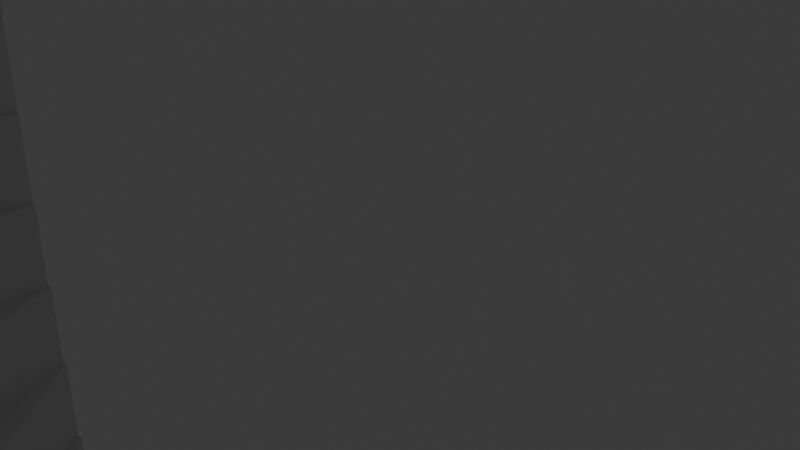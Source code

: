 # Source: RoundStairs.blend  (saved by Blender 4.2.66; exported with 4.5.12 LTS)
import bpy
from mathutils import Matrix  # noqa: F401  (used for matrix-valued properties, if any)

bpy.ops.wm.read_factory_settings(use_empty=True)
scene = bpy.context.scene
scene.name = 'Scene'

# ---- collections
col_collection = bpy.data.collections.new('Collection'); scene.collection.children.link(col_collection)

# ---- world
world_world = bpy.data.worlds.new('World'); scene.world = world_world
world_world.use_nodes = True; world_world.node_tree.nodes.clear()
_N = world_world.node_tree.nodes; _L = world_world.node_tree.links
n0 = _N.new('ShaderNodeOutputWorld'); n0.name = 'World Output'; n0.location = (300, 300)
n1 = _N.new('ShaderNodeBackground'); n1.name = 'Background'; n1.location = (10, 300)
n1.inputs[0].default_value = (0.05088, 0.05088, 0.05088, 1.0)
_L.new(n1.outputs[0], n0.inputs[0])
n0.is_active_output = True
world_world.color = (0.05088, 0.05088, 0.05088)
world_world.sun_shadow_jitter_overblur = 0.0

# ---- cameras
cam_camera = bpy.data.cameras.new('Camera')
cam_camera.clip_end = 100.0
cam_camera.ortho_scale = 7.314

# ---- lights
light_light = bpy.data.lights.new('Light', 'SUN')
light_light.angle = 0.1993
light_light.energy = 1.0
light_light.shadow_soft_size = 0.1
light_light.shadow_cascade_max_distance = 1000.0

# ---- meshes
me_cube_001 = bpy.data.meshes.new('Cube.001')
me_cube_001.from_pydata([(-1.0, -1.0, -1.0), (-1.0, -1.0, 1.0), (-1.0, 1.0, -1.0), (-1.0, 1.0, 1.0), (1.0, -1.0, -1.0), (1.0, -1.0, 1.0), (1.0, 1.0, -1.0), (1.0, 1.0, 1.0)], [], [(0, 1, 3, 2), (2, 3, 7, 6), (6, 7, 5, 4), (4, 5, 1, 0), (2, 6, 4, 0), (7, 3, 1, 5)])
_uv = me_cube_001.uv_layers.new(name='UVMap')
_uv.uv.foreach_set('vector', [0.375, 0.0, 0.625, 0.0, 0.625, 0.25, 0.375, 0.25, 0.375, 0.25, 0.625, 0.25, 0.625, 0.5, 0.375, 0.5, 0.375, 0.5, 0.625, 0.5, 0.625, 0.75, 0.375, 0.75, 0.375, 0.75, 0.625, 0.75, 0.625, 1.0, 0.375, 1.0, 0.125, 0.5, 0.375, 0.5, 0.375, 0.75, 0.125, 0.75, 0.625, 0.5, 0.875, 0.5, 0.875, 0.75, 0.625, 0.75])
me_cube_001.update()

# ---- curves / text
cu_b_ziercircle = bpy.data.curves.new('BézierCircle', 'CURVE')
cu_b_ziercircle.dimensions = '3D'
_sp = cu_b_ziercircle.splines.new('BEZIER'); _sp.bezier_points.add(3)
_sp.bezier_points.foreach_set('co', [-1.0, 0.0, 0.0, 0.0, 1.0, 0.0, 1.0, 0.0, 0.0, 0.0, -1.0, 0.0])
_sp.bezier_points.foreach_set('handle_left', [-1.0, -0.5521, 0.0, -0.5521, 1.0, 0.0, 1.0, 0.5521, 0.0, 0.5521, -1.0, 0.0])
_sp.bezier_points.foreach_set('handle_right', [-1.0, 0.5521, 0.0, 0.5521, 1.0, 0.0, 1.0, -0.5521, 0.0, -0.5521, -1.0, 0.0])
for _p, _l, _r in zip(_sp.bezier_points, ['AUTO', 'AUTO', 'AUTO', 'AUTO'], ['AUTO', 'AUTO', 'AUTO', 'AUTO']): _p.handle_left_type = _l; _p.handle_right_type = _r
_sp.order_u = 0
_sp.order_v = 0
_sp.use_cyclic_u = True
cu_b_ziercircle.use_path = True
cu_b_ziercircle.fill_mode = 'FULL'

# ---- objects
ob_light = bpy.data.objects.new('Light', light_light)
ob_camera = bpy.data.objects.new('Camera', cam_camera)
ob_cube = bpy.data.objects.new('Cube', me_cube_001)
ob_b_ziercircle = bpy.data.objects.new('BézierCircle', cu_b_ziercircle)

# ---- transforms, parenting, visibility, modifiers, constraints
ob_light.location = (-0.2003, -1.27, 2.021)
ob_light.rotation_euler = (0.6503, 0.05522, 0.9557)
ob_light.scale = (0.329, 0.329, 0.329)
ob_light.lock_rotations_4d = False
ob_light.empty_display_type = 'ARROWS'
ob_light.color = (0.0, 0.0, 0.0, 0.0)
ob_light.lineart.crease_threshold = 0.0
ob_camera.location = (-0.7179, 3.175, 2.49)
ob_camera.rotation_euler = (1.109, -0.0, -3.256)
ob_camera.scale = (0.329, 0.329, 0.329)
ob_camera.lock_rotations_4d = False
ob_camera.empty_display_type = 'ARROWS'
ob_camera.color = (0.0, 0.0, 0.0, 0.0)
ob_camera.display_type = 'WIRE'
ob_camera.lineart.crease_threshold = 0.0
ob_cube.location = (-0.7497, -0.4732, 0.07895)
ob_cube.rotation_euler = (0.0, -0.0, -0.8696)
ob_cube.scale = (0.01635, 0.7163, 0.1408)
_m = ob_cube.modifiers.new('Array', 'ARRAY')
_m.count = 13
_m.curve = ob_b_ziercircle
_m.constant_offset_displace = (0.73, 0.0, 3.03)
_m.relative_offset_displace = (1.0, 0.0, 1.0)
_m = ob_cube.modifiers.new('Curve', 'CURVE')
_m.object = ob_b_ziercircle
ob_b_ziercircle.location = (-0.006938, 0.02881, -4.657e-09)
ob_b_ziercircle.rotation_euler = (0.0, -0.0, -0.8696)
ob_b_ziercircle.scale = (0.1285, 0.1285, 0.329)

# ---- collection membership
col_collection.objects.link(ob_light)
col_collection.objects.link(ob_camera)
col_collection.objects.link(ob_cube)
col_collection.objects.link(ob_b_ziercircle)

# ---- scene / render settings (as saved in the file)
scene.camera = ob_camera
scene.frame_start = 1; scene.frame_end = 250; scene.frame_set(27)
scene.render.engine = 'BLENDER_EEVEE_NEXT'
bpy.context.view_layer.update()
